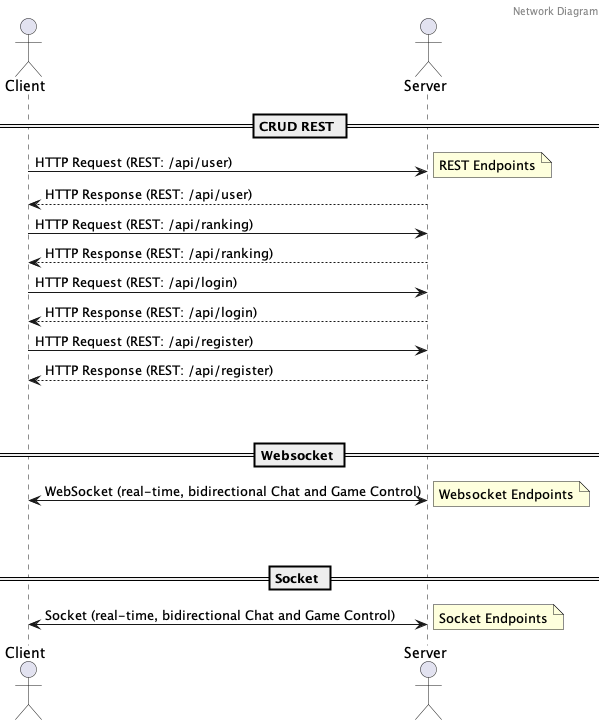

The diagram above was rendered by PlantUML. Its source (embedded in the PNG):
@startuml

header Network Diagram

actor Client
actor Server

== CRUD REST ==
Client -> Server : HTTP Request (REST: /api/user)
note right
    REST Endpoints
end note
Server --> Client : HTTP Response (REST: /api/user)
Client -> Server : HTTP Request (REST: /api/ranking)
Server --> Client : HTTP Response (REST: /api/ranking)
Client -> Server : HTTP Request (REST: /api/login)
Server --> Client : HTTP Response (REST: /api/login)
Client -> Server : HTTP Request (REST: /api/register)
Server --> Client : HTTP Response (REST: /api/register)
||45||
== Websocket ==
Client <-> Server : WebSocket (real-time, bidirectional Chat and Game Control)
note right
    Websocket Endpoints
end note
||45||
== Socket ==
Client <-> Server : Socket (real-time, bidirectional Chat and Game Control)
note right
    Socket Endpoints
end note
@enduml